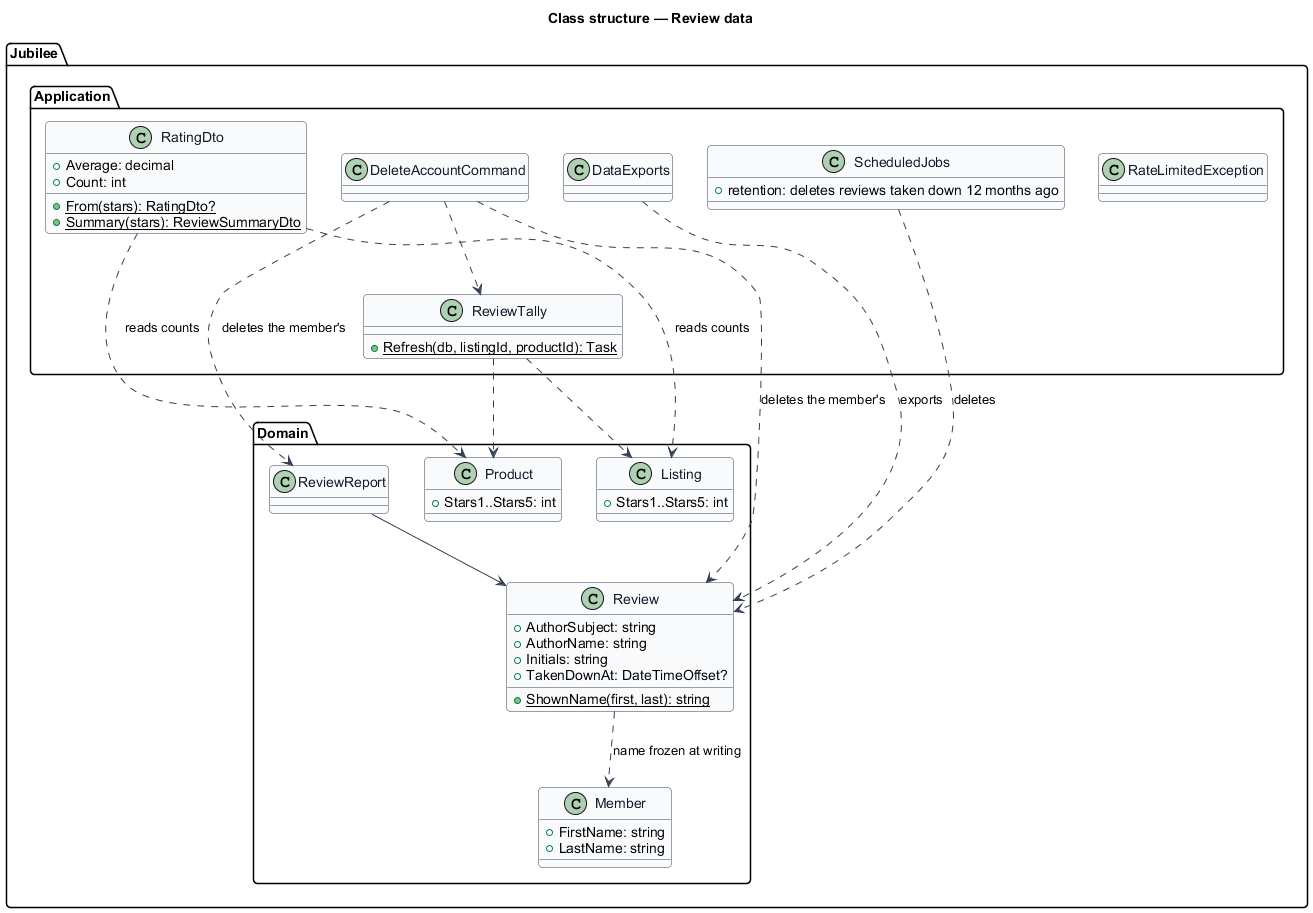

The diagram above was rendered by PlantUML. Its source (embedded in the PNG):
@startuml
' --- shared skin header ---
skinparam backgroundColor #FFFFFF
skinparam shadowing false
skinparam roundcorner 8
skinparam defaultFontName Arial
skinparam ArrowColor #344054
skinparam class {
  BorderColor #344054
  FontColor #101828
  BackgroundColor #F9FAFB
}
' --------------------------
title Class structure — Review data

package "Jubilee.Domain" {
  class Member {
    +FirstName: string
    +LastName: string
  }
  class Review {
    +AuthorSubject: string
    +AuthorName: string
    +Initials: string
    +TakenDownAt: DateTimeOffset?
    +{static} ShownName(first, last): string
  }
  class ReviewReport
  class Listing {
    +Stars1..Stars5: int
  }
  class Product {
    +Stars1..Stars5: int
  }
}

package "Jubilee.Application" {
  class ReviewTally {
    +{static} Refresh(db, listingId, productId): Task
  }
  class RatingDto {
    +Average: decimal
    +Count: int
    +{static} From(stars): RatingDto?
    +{static} Summary(stars): ReviewSummaryDto
  }
  class DeleteAccountCommand
  class DataExports
  class ScheduledJobs {
    +retention: deletes reviews taken down 12 months ago
  }
  class RateLimitedException
}

Review ..> Member : name frozen at writing
ReviewReport --> Review
ReviewTally ..> Listing
ReviewTally ..> Product
RatingDto ..> Listing : reads counts
RatingDto ..> Product : reads counts
DeleteAccountCommand ..> Review : deletes the member's
DeleteAccountCommand ..> ReviewReport : deletes the member's
DeleteAccountCommand ..> ReviewTally
DataExports ..> Review : exports
ScheduledJobs ..> Review : deletes
@enduml